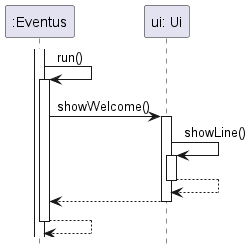

The diagram above was rendered by PlantUML. Its source (embedded in the PNG):
@startuml
'https://plantuml.com/sequence-diagram

hide footbox



activate ":Eventus"
":Eventus" -> ":Eventus" : run()
activate ":Eventus"

":Eventus" -> "ui: Ui" : showWelcome()

activate "ui: Ui"

    "ui: Ui" -> "ui: Ui": showLine()
    activate "ui: Ui"

    "ui: Ui" --> "ui: Ui":
    deactivate "ui: Ui"

    ":Eventus" <-- "ui: Ui"

deactivate "ui: Ui"

":Eventus" --> ":Eventus"

deactivate ":Eventus"


@enduml